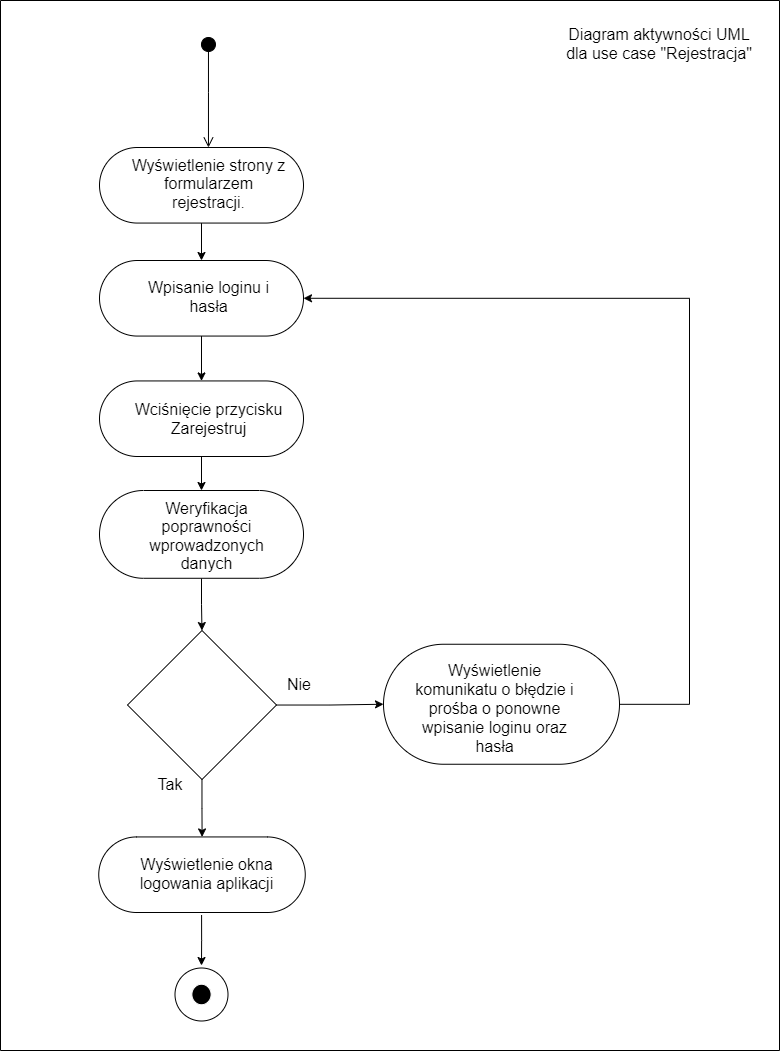

The diagram above was exported from draw.io. Its source (the exported page's mxGraphModel, read from the mxfile embedded in the PNG):
<mxGraphModel dx="1764" dy="825" grid="1" gridSize="10" guides="1" tooltips="1" connect="1" arrows="1" fold="1" page="1" pageScale="1" pageWidth="827" pageHeight="1169" math="0" shadow="0">
  <root>
    <mxCell id="0" />
    <mxCell id="1" parent="0" />
    <mxCell id="430BoZuFtBj76PWcNQmO-1" style="edgeStyle=orthogonalEdgeStyle;rounded=0;orthogonalLoop=1;jettySize=auto;html=1;entryX=0.5;entryY=0;entryDx=0;entryDy=0;" edge="1" parent="1" source="430BoZuFtBj76PWcNQmO-2" target="430BoZuFtBj76PWcNQmO-6">
      <mxGeometry relative="1" as="geometry" />
    </mxCell>
    <mxCell id="430BoZuFtBj76PWcNQmO-2" value="" style="rounded=1;whiteSpace=wrap;html=1;fontSize=16;arcSize=50;" vertex="1" parent="1">
      <mxGeometry x="280" y="537" width="204" height="75.56" as="geometry" />
    </mxCell>
    <mxCell id="430BoZuFtBj76PWcNQmO-3" value="" style="html=1;verticalAlign=bottom;startArrow=circle;startFill=1;endArrow=open;startSize=6;endSize=8;edgeStyle=elbowEdgeStyle;elbow=vertical;curved=0;rounded=0;fontSize=12;" edge="1" parent="1">
      <mxGeometry width="80" relative="1" as="geometry">
        <mxPoint x="388.97" y="426" as="sourcePoint" />
        <mxPoint x="388.97" y="537" as="targetPoint" />
      </mxGeometry>
    </mxCell>
    <mxCell id="430BoZuFtBj76PWcNQmO-4" value="&lt;p style=&quot;line-height:115%&quot; class=&quot;MsoNormal&quot;&gt;Wyświetlenie strony z&lt;br&gt;formularzem rejestracji.&lt;/p&gt;" style="text;html=1;strokeColor=none;fillColor=none;align=center;verticalAlign=middle;whiteSpace=wrap;rounded=0;fontSize=16;" vertex="1" parent="1">
      <mxGeometry x="310" y="541" width="159" height="67" as="geometry" />
    </mxCell>
    <mxCell id="430BoZuFtBj76PWcNQmO-5" style="edgeStyle=orthogonalEdgeStyle;rounded=0;orthogonalLoop=1;jettySize=auto;html=1;entryX=0.5;entryY=0;entryDx=0;entryDy=0;" edge="1" parent="1" source="430BoZuFtBj76PWcNQmO-6" target="430BoZuFtBj76PWcNQmO-9">
      <mxGeometry relative="1" as="geometry" />
    </mxCell>
    <mxCell id="430BoZuFtBj76PWcNQmO-6" value="" style="rounded=1;whiteSpace=wrap;html=1;fontSize=16;arcSize=50;" vertex="1" parent="1">
      <mxGeometry x="280" y="650" width="204" height="75.56" as="geometry" />
    </mxCell>
    <mxCell id="430BoZuFtBj76PWcNQmO-7" value="&lt;p style=&quot;line-height:115%&quot; class=&quot;MsoNormal&quot;&gt;Wpisanie loginu i hasła&lt;/p&gt;" style="text;html=1;strokeColor=none;fillColor=none;align=center;verticalAlign=middle;whiteSpace=wrap;rounded=0;fontSize=16;" vertex="1" parent="1">
      <mxGeometry x="310" y="654" width="159" height="67" as="geometry" />
    </mxCell>
    <mxCell id="430BoZuFtBj76PWcNQmO-8" style="edgeStyle=orthogonalEdgeStyle;rounded=0;orthogonalLoop=1;jettySize=auto;html=1;" edge="1" parent="1" source="430BoZuFtBj76PWcNQmO-9" target="430BoZuFtBj76PWcNQmO-12">
      <mxGeometry relative="1" as="geometry" />
    </mxCell>
    <mxCell id="430BoZuFtBj76PWcNQmO-9" value="" style="rounded=1;whiteSpace=wrap;html=1;fontSize=16;arcSize=50;" vertex="1" parent="1">
      <mxGeometry x="280" y="770.44" width="204" height="75.56" as="geometry" />
    </mxCell>
    <mxCell id="430BoZuFtBj76PWcNQmO-10" value="&lt;p style=&quot;line-height:115%&quot; class=&quot;MsoNormal&quot;&gt;Wciśnięcie przycisku Zarejestruj&lt;/p&gt;" style="text;html=1;strokeColor=none;fillColor=none;align=center;verticalAlign=middle;whiteSpace=wrap;rounded=0;fontSize=16;" vertex="1" parent="1">
      <mxGeometry x="310" y="775.44" width="159" height="67" as="geometry" />
    </mxCell>
    <mxCell id="430BoZuFtBj76PWcNQmO-11" style="edgeStyle=orthogonalEdgeStyle;rounded=0;orthogonalLoop=1;jettySize=auto;html=1;" edge="1" parent="1" source="430BoZuFtBj76PWcNQmO-12" target="430BoZuFtBj76PWcNQmO-16">
      <mxGeometry relative="1" as="geometry" />
    </mxCell>
    <mxCell id="430BoZuFtBj76PWcNQmO-12" value="" style="rounded=1;whiteSpace=wrap;html=1;fontSize=16;arcSize=50;" vertex="1" parent="1">
      <mxGeometry x="280" y="880" width="204" height="87.78" as="geometry" />
    </mxCell>
    <mxCell id="430BoZuFtBj76PWcNQmO-13" value="&lt;p style=&quot;line-height:115%&quot; class=&quot;MsoNormal&quot;&gt;Weryfikacja poprawności wprowadzonych danych&lt;/p&gt;" style="text;html=1;strokeColor=none;fillColor=none;align=center;verticalAlign=middle;whiteSpace=wrap;rounded=0;fontSize=16;" vertex="1" parent="1">
      <mxGeometry x="308" y="892.22" width="159" height="67" as="geometry" />
    </mxCell>
    <mxCell id="430BoZuFtBj76PWcNQmO-14" style="edgeStyle=orthogonalEdgeStyle;rounded=0;orthogonalLoop=1;jettySize=auto;html=1;entryX=0;entryY=0.5;entryDx=0;entryDy=0;" edge="1" parent="1" source="430BoZuFtBj76PWcNQmO-16" target="430BoZuFtBj76PWcNQmO-18">
      <mxGeometry relative="1" as="geometry" />
    </mxCell>
    <mxCell id="430BoZuFtBj76PWcNQmO-15" style="edgeStyle=orthogonalEdgeStyle;rounded=0;orthogonalLoop=1;jettySize=auto;html=1;" edge="1" parent="1" source="430BoZuFtBj76PWcNQmO-16" target="430BoZuFtBj76PWcNQmO-20">
      <mxGeometry relative="1" as="geometry" />
    </mxCell>
    <mxCell id="430BoZuFtBj76PWcNQmO-16" value="" style="rhombus;whiteSpace=wrap;html=1;fontSize=16;" vertex="1" parent="1">
      <mxGeometry x="308" y="1020" width="149" height="149" as="geometry" />
    </mxCell>
    <mxCell id="430BoZuFtBj76PWcNQmO-17" style="edgeStyle=orthogonalEdgeStyle;rounded=0;orthogonalLoop=1;jettySize=auto;html=1;entryX=1;entryY=0.5;entryDx=0;entryDy=0;" edge="1" parent="1" source="430BoZuFtBj76PWcNQmO-18" target="430BoZuFtBj76PWcNQmO-6">
      <mxGeometry relative="1" as="geometry">
        <Array as="points">
          <mxPoint x="870" y="1094" />
          <mxPoint x="870" y="688" />
        </Array>
      </mxGeometry>
    </mxCell>
    <mxCell id="430BoZuFtBj76PWcNQmO-18" value="" style="rounded=1;whiteSpace=wrap;html=1;fontSize=16;arcSize=50;" vertex="1" parent="1">
      <mxGeometry x="564" y="1033.75" width="236" height="120" as="geometry" />
    </mxCell>
    <mxCell id="430BoZuFtBj76PWcNQmO-19" value="Wyświetlenie komunikatu o błędzie i prośba o ponowne wpisanie loginu oraz hasła" style="text;html=1;strokeColor=none;fillColor=none;align=center;verticalAlign=middle;whiteSpace=wrap;rounded=0;fontSize=16;" vertex="1" parent="1">
      <mxGeometry x="585" y="1039.75" width="181" height="115.5" as="geometry" />
    </mxCell>
    <mxCell id="430BoZuFtBj76PWcNQmO-20" value="" style="rounded=1;whiteSpace=wrap;html=1;fontSize=16;arcSize=50;" vertex="1" parent="1">
      <mxGeometry x="279.25" y="1226.44" width="206.5" height="75.56" as="geometry" />
    </mxCell>
    <mxCell id="430BoZuFtBj76PWcNQmO-21" value="&lt;p style=&quot;line-height:115%&quot; class=&quot;MsoNormal&quot;&gt;Wyświetlenie okna logowania aplikacji&lt;/p&gt;" style="text;html=1;strokeColor=none;fillColor=none;align=center;verticalAlign=middle;whiteSpace=wrap;rounded=0;fontSize=16;" vertex="1" parent="1">
      <mxGeometry x="307.75" y="1230.44" width="159" height="67" as="geometry" />
    </mxCell>
    <mxCell id="430BoZuFtBj76PWcNQmO-22" value="Nie" style="text;html=1;strokeColor=none;fillColor=none;align=center;verticalAlign=middle;whiteSpace=wrap;rounded=0;fontSize=16;" vertex="1" parent="1">
      <mxGeometry x="450" y="1059" width="60" height="30" as="geometry" />
    </mxCell>
    <mxCell id="430BoZuFtBj76PWcNQmO-23" value="Tak" style="text;html=1;strokeColor=none;fillColor=none;align=center;verticalAlign=middle;whiteSpace=wrap;rounded=0;fontSize=16;" vertex="1" parent="1">
      <mxGeometry x="321" y="1159" width="60" height="30" as="geometry" />
    </mxCell>
    <mxCell id="430BoZuFtBj76PWcNQmO-24" style="edgeStyle=orthogonalEdgeStyle;rounded=0;orthogonalLoop=1;jettySize=auto;html=1;" edge="1" parent="1">
      <mxGeometry relative="1" as="geometry">
        <mxPoint x="381.9999999999999" y="1355.0216966711957" as="targetPoint" />
        <mxPoint x="382.0799999999999" y="1304.5" as="sourcePoint" />
        <Array as="points">
          <mxPoint x="382" y="1330" />
          <mxPoint x="382" y="1330" />
        </Array>
      </mxGeometry>
    </mxCell>
    <mxCell id="430BoZuFtBj76PWcNQmO-25" value="" style="ellipse;whiteSpace=wrap;html=1;aspect=fixed;fontSize=16;" vertex="1" parent="1">
      <mxGeometry x="355.5" y="1357.5" width="53" height="53" as="geometry" />
    </mxCell>
    <mxCell id="430BoZuFtBj76PWcNQmO-26" value="" style="ellipse;html=1;shape=endState;fillColor=#000000;strokeColor=#FFFFFF;fontSize=16;" vertex="1" parent="1">
      <mxGeometry x="368.3800000000001" y="1369.75" width="27.24" height="28.5" as="geometry" />
    </mxCell>
    <mxCell id="430BoZuFtBj76PWcNQmO-27" value="" style="swimlane;startSize=0;" vertex="1" parent="1">
      <mxGeometry x="181" y="390" width="779" height="1050" as="geometry" />
    </mxCell>
    <mxCell id="430BoZuFtBj76PWcNQmO-28" value="&lt;p style=&quot;line-height:115%&quot; class=&quot;MsoNormal&quot;&gt;Diagram aktywności UML dla use case &quot;Rejestracja&quot;&lt;/p&gt;" style="text;html=1;strokeColor=none;fillColor=none;align=center;verticalAlign=middle;whiteSpace=wrap;rounded=0;fontSize=16;" vertex="1" parent="430BoZuFtBj76PWcNQmO-27">
      <mxGeometry x="560" y="10" width="198" height="67" as="geometry" />
    </mxCell>
  </root>
</mxGraphModel>